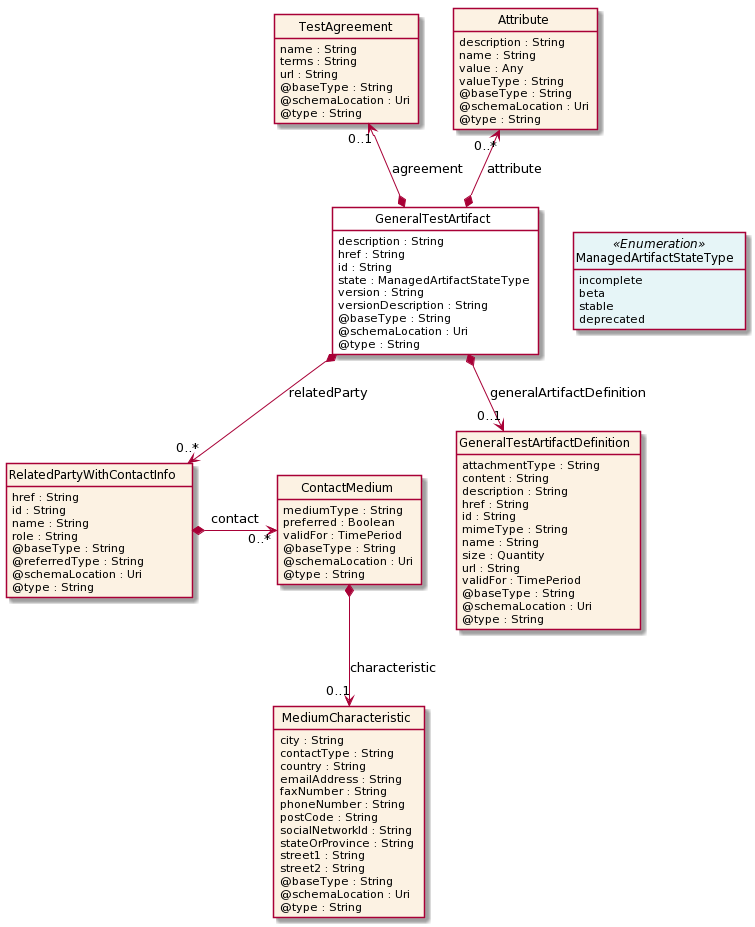

The diagram above was rendered by PlantUML. Its source (embedded in the PNG):
@startuml
hide circle
hide methods
hide stereotype
show <<Enumeration>> stereotype
skinparam class {
   BackgroundColor<<Enumeration>> #E6F5F7
   BackgroundColor<<Ref>> #FFFFE0
   BackgroundColor<<Pivot>> #FFFFFFF
   BackgroundColor #FCF2E3
}

class GeneralTestArtifact  <<Pivot>> {
    description : String
    href : String
    id : String
    state : ManagedArtifactStateType
    version : String
    versionDescription : String
    @baseType : String
    @schemaLocation : Uri
    @type : String
}

class ManagedArtifactStateType <<Enumeration>> {
    incomplete
    beta
    stable
    deprecated
}

class TestAgreement  {
    name : String
    terms : String
    url : String
    @baseType : String
    @schemaLocation : Uri
    @type : String
}

class GeneralTestArtifactDefinition  {
    attachmentType : String
    content : String
    description : String
    href : String
    id : String
    mimeType : String
    name : String
    size : Quantity
    url : String
    validFor : TimePeriod
    @baseType : String
    @schemaLocation : Uri
    @type : String
}

class RelatedPartyWithContactInfo  {
    href : String
    id : String
    name : String
    role : String
    @baseType : String
    @referredType : String
    @schemaLocation : Uri
    @type : String
}

class ContactMedium  {
    mediumType : String
    preferred : Boolean
    validFor : TimePeriod
    @baseType : String
    @schemaLocation : Uri
    @type : String
}

class MediumCharacteristic  {
    city : String
    contactType : String
    country : String
    emailAddress : String
    faxNumber : String
    phoneNumber : String
    postCode : String
    socialNetworkId : String
    stateOrProvince : String
    street1 : String
    street2 : String
    @baseType : String
    @schemaLocation : Uri
    @type : String
}

class Attribute  {
    description : String
    name : String
    value : Any
    valueType : String
    @baseType : String
    @schemaLocation : Uri
    @type : String
}

GeneralTestArtifact -right[hidden]-> ManagedArtifactStateType

Attribute "0..*" <--* GeneralTestArtifact : attribute

TestAgreement "0..1" <--* GeneralTestArtifact : agreement

GeneralTestArtifact *-->  "0..1" GeneralTestArtifactDefinition : generalArtifactDefinition

GeneralTestArtifact *-->  "0..*" RelatedPartyWithContactInfo : relatedParty

RelatedPartyWithContactInfo *-right-> "0..*" ContactMedium : contact

ContactMedium *-->  "0..1" MediumCharacteristic : characteristic

@enduml